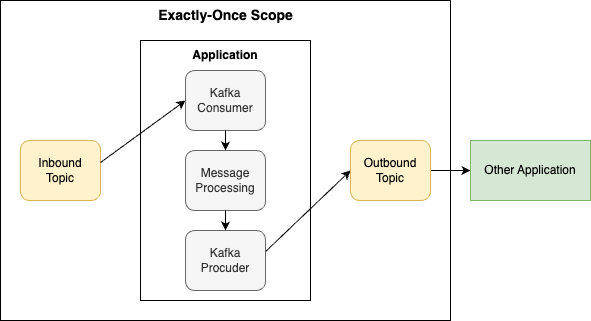

The diagram above was exported from draw.io. Its source (the exported page's mxGraphModel, read from the mxfile embedded in the PNG):
<mxGraphModel dx="524" dy="997" grid="1" gridSize="10" guides="1" tooltips="1" connect="1" arrows="1" fold="1" page="1" pageScale="1" pageWidth="1169" pageHeight="827" math="0" shadow="0">
  <root>
    <mxCell id="0" />
    <mxCell id="1" parent="0" />
    <mxCell id="oJk1DgS03SrkZ0PKrftB-16" value="" style="rounded=0;whiteSpace=wrap;html=1;fillColor=none;" parent="1" vertex="1">
      <mxGeometry x="60" y="100" width="450" height="320" as="geometry" />
    </mxCell>
    <mxCell id="oJk1DgS03SrkZ0PKrftB-1" value="Inbound &lt;br&gt;Topic" style="rounded=1;whiteSpace=wrap;html=1;fillColor=#fff2cc;strokeColor=#d6b656;" parent="1" vertex="1">
      <mxGeometry x="80" y="240" width="80" height="60" as="geometry" />
    </mxCell>
    <mxCell id="oJk1DgS03SrkZ0PKrftB-3" value="" style="rounded=0;whiteSpace=wrap;html=1;" parent="1" vertex="1">
      <mxGeometry x="200" y="140" width="170" height="260" as="geometry" />
    </mxCell>
    <mxCell id="oJk1DgS03SrkZ0PKrftB-4" value="Kafka Consumer" style="rounded=1;whiteSpace=wrap;html=1;fillColor=#f5f5f5;fontColor=#333333;strokeColor=#666666;" parent="1" vertex="1">
      <mxGeometry x="245" y="170" width="80" height="60" as="geometry" />
    </mxCell>
    <mxCell id="oJk1DgS03SrkZ0PKrftB-5" value="Message Processing" style="rounded=1;whiteSpace=wrap;html=1;fillColor=#f5f5f5;fontColor=#333333;strokeColor=#666666;" parent="1" vertex="1">
      <mxGeometry x="245" y="250" width="80" height="60" as="geometry" />
    </mxCell>
    <mxCell id="oJk1DgS03SrkZ0PKrftB-14" style="rounded=0;orthogonalLoop=1;jettySize=auto;html=1;entryX=0;entryY=0.5;entryDx=0;entryDy=0;exitX=0.988;exitY=0.367;exitDx=0;exitDy=0;exitPerimeter=0;" parent="1" source="oJk1DgS03SrkZ0PKrftB-6" target="oJk1DgS03SrkZ0PKrftB-11" edge="1">
      <mxGeometry relative="1" as="geometry" />
    </mxCell>
    <mxCell id="oJk1DgS03SrkZ0PKrftB-6" value="Kafka Procuder" style="rounded=1;whiteSpace=wrap;html=1;fillColor=#f5f5f5;fontColor=#333333;strokeColor=#666666;" parent="1" vertex="1">
      <mxGeometry x="245" y="330" width="80" height="60" as="geometry" />
    </mxCell>
    <mxCell id="oJk1DgS03SrkZ0PKrftB-7" value="&lt;b&gt;Application&lt;/b&gt;" style="text;html=1;align=center;verticalAlign=middle;whiteSpace=wrap;rounded=0;" parent="1" vertex="1">
      <mxGeometry x="255" y="140" width="60" height="30" as="geometry" />
    </mxCell>
    <mxCell id="oJk1DgS03SrkZ0PKrftB-8" value="" style="endArrow=classic;html=1;rounded=0;exitX=0.5;exitY=1;exitDx=0;exitDy=0;entryX=0.5;entryY=0;entryDx=0;entryDy=0;" parent="1" source="oJk1DgS03SrkZ0PKrftB-4" target="oJk1DgS03SrkZ0PKrftB-5" edge="1">
      <mxGeometry width="50" height="50" relative="1" as="geometry">
        <mxPoint x="190" y="440" as="sourcePoint" />
        <mxPoint x="240" y="390" as="targetPoint" />
      </mxGeometry>
    </mxCell>
    <mxCell id="oJk1DgS03SrkZ0PKrftB-10" value="" style="endArrow=classic;html=1;rounded=0;entryX=0.5;entryY=0;entryDx=0;entryDy=0;exitX=0.5;exitY=1;exitDx=0;exitDy=0;" parent="1" source="oJk1DgS03SrkZ0PKrftB-5" target="oJk1DgS03SrkZ0PKrftB-6" edge="1">
      <mxGeometry width="50" height="50" relative="1" as="geometry">
        <mxPoint x="190" y="440" as="sourcePoint" />
        <mxPoint x="240" y="390" as="targetPoint" />
      </mxGeometry>
    </mxCell>
    <mxCell id="oJk1DgS03SrkZ0PKrftB-15" style="edgeStyle=orthogonalEdgeStyle;rounded=0;orthogonalLoop=1;jettySize=auto;html=1;entryX=0;entryY=0.5;entryDx=0;entryDy=0;" parent="1" source="oJk1DgS03SrkZ0PKrftB-11" target="oJk1DgS03SrkZ0PKrftB-12" edge="1">
      <mxGeometry relative="1" as="geometry" />
    </mxCell>
    <mxCell id="oJk1DgS03SrkZ0PKrftB-11" value="Outbound Topic" style="rounded=1;whiteSpace=wrap;html=1;fillColor=#fff2cc;strokeColor=#d6b656;" parent="1" vertex="1">
      <mxGeometry x="410" y="240" width="80" height="60" as="geometry" />
    </mxCell>
    <mxCell id="oJk1DgS03SrkZ0PKrftB-12" value="Other Application" style="rounded=0;whiteSpace=wrap;html=1;fillColor=#d5e8d4;strokeColor=#82b366;" parent="1" vertex="1">
      <mxGeometry x="530" y="240" width="120" height="60" as="geometry" />
    </mxCell>
    <mxCell id="oJk1DgS03SrkZ0PKrftB-13" style="rounded=0;orthogonalLoop=1;jettySize=auto;html=1;entryX=0;entryY=0.5;entryDx=0;entryDy=0;exitX=1;exitY=0.367;exitDx=0;exitDy=0;exitPerimeter=0;" parent="1" source="oJk1DgS03SrkZ0PKrftB-1" target="oJk1DgS03SrkZ0PKrftB-4" edge="1">
      <mxGeometry relative="1" as="geometry" />
    </mxCell>
    <mxCell id="oJk1DgS03SrkZ0PKrftB-17" value="&lt;b&gt;&lt;font style=&quot;font-size: 14px;&quot;&gt;Exactly-Once Scope&lt;/font&gt;&lt;/b&gt;" style="text;html=1;align=center;verticalAlign=middle;whiteSpace=wrap;rounded=0;" parent="1" vertex="1">
      <mxGeometry x="212.5" y="100" width="145" height="30" as="geometry" />
    </mxCell>
  </root>
</mxGraphModel>